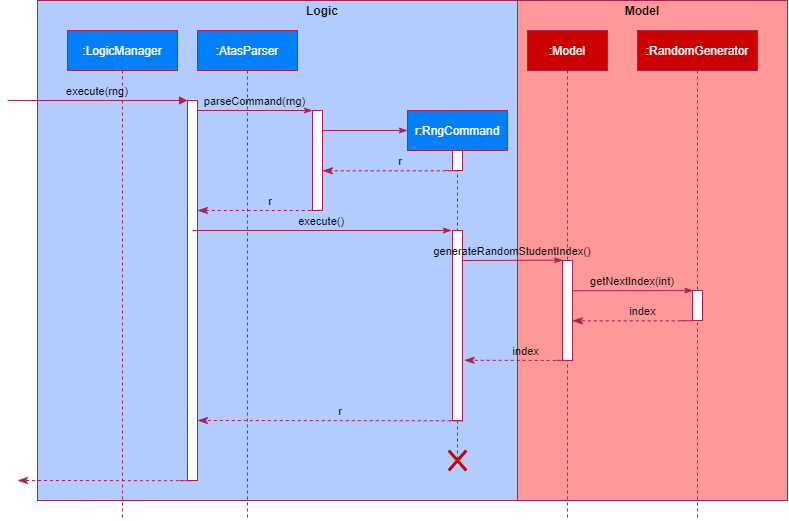

The diagram above was exported from draw.io. Its source (the exported page's mxGraphModel, read from the mxfile embedded in the PNG):
<mxGraphModel dx="1292" dy="728" grid="1" gridSize="10" guides="1" tooltips="1" connect="1" arrows="1" fold="1" page="1" pageScale="1" pageWidth="850" pageHeight="1100" math="0" shadow="0">
  <root>
    <mxCell id="0" />
    <mxCell id="1" parent="0" />
    <mxCell id="KQe5GOzHnshmBO1kiTu7-23" value="" style="rounded=0;whiteSpace=wrap;html=1;strokeColor=#AC2150;fillColor=#B3CCFF;" parent="1" vertex="1">
      <mxGeometry x="90" y="50" width="480" height="500" as="geometry" />
    </mxCell>
    <mxCell id="KQe5GOzHnshmBO1kiTu7-24" value="" style="rounded=0;whiteSpace=wrap;html=1;fillColor=#FF9999;strokeColor=#AC2150;" parent="1" vertex="1">
      <mxGeometry x="570" y="50" width="270" height="500" as="geometry" />
    </mxCell>
    <mxCell id="3nuBFxr9cyL0pnOWT2aG-1" value=":LogicManager" style="shape=umlLifeline;perimeter=lifelinePerimeter;container=1;collapsible=0;recursiveResize=0;rounded=0;shadow=0;strokeWidth=1;fontColor=#FFFFFF;strokeColor=#ac2150;fillColor=#007FFF;" parent="1" vertex="1">
      <mxGeometry x="120" y="80" width="110" height="490" as="geometry" />
    </mxCell>
    <mxCell id="3nuBFxr9cyL0pnOWT2aG-2" value="" style="points=[];perimeter=orthogonalPerimeter;rounded=0;shadow=0;strokeWidth=1;strokeColor=#AC2150;" parent="3nuBFxr9cyL0pnOWT2aG-1" vertex="1">
      <mxGeometry x="120" y="70" width="10" height="380" as="geometry" />
    </mxCell>
    <mxCell id="3nuBFxr9cyL0pnOWT2aG-3" value="execute(rng)" style="verticalAlign=bottom;startArrow=none;endArrow=block;startSize=8;shadow=0;strokeWidth=1;startFill=0;labelBackgroundColor=none;strokeColor=#ac2150;" parent="3nuBFxr9cyL0pnOWT2aG-1" target="3nuBFxr9cyL0pnOWT2aG-2" edge="1">
      <mxGeometry relative="1" as="geometry">
        <mxPoint x="-60" y="70" as="sourcePoint" />
      </mxGeometry>
    </mxCell>
    <mxCell id="3nuBFxr9cyL0pnOWT2aG-5" value=":AtasParser" style="shape=umlLifeline;perimeter=lifelinePerimeter;container=1;collapsible=0;recursiveResize=0;rounded=0;shadow=0;strokeWidth=1;fontColor=#FFFFFF;strokeColor=#ac2150;fillColor=#007FFF;" parent="1" vertex="1">
      <mxGeometry x="250" y="80" width="100" height="490" as="geometry" />
    </mxCell>
    <mxCell id="3nuBFxr9cyL0pnOWT2aG-6" value="" style="points=[];perimeter=orthogonalPerimeter;rounded=0;shadow=0;strokeWidth=1;strokeColor=#ac2150;" parent="3nuBFxr9cyL0pnOWT2aG-5" vertex="1">
      <mxGeometry x="115" y="80" width="10" height="100" as="geometry" />
    </mxCell>
    <mxCell id="3nuBFxr9cyL0pnOWT2aG-7" value="r" style="verticalAlign=bottom;endArrow=classicThin;dashed=1;endSize=8;exitX=-0.134;exitY=0.997;shadow=0;strokeWidth=1;endFill=1;exitDx=0;exitDy=0;exitPerimeter=0;labelBackgroundColor=none;strokeColor=#ac2150;" parent="1" source="3nuBFxr9cyL0pnOWT2aG-6" target="3nuBFxr9cyL0pnOWT2aG-2" edge="1">
      <mxGeometry relative="1" as="geometry">
        <mxPoint x="345" y="236" as="targetPoint" />
        <Array as="points">
          <mxPoint x="380" y="260" />
        </Array>
      </mxGeometry>
    </mxCell>
    <mxCell id="3nuBFxr9cyL0pnOWT2aG-8" value="parseCommand(rng)" style="verticalAlign=bottom;endArrow=classicThin;entryX=0;entryY=0;shadow=0;strokeWidth=1;endFill=1;labelBackgroundColor=none;strokeColor=#ac2150;" parent="1" source="3nuBFxr9cyL0pnOWT2aG-2" target="3nuBFxr9cyL0pnOWT2aG-6" edge="1">
      <mxGeometry relative="1" as="geometry">
        <mxPoint x="345" y="160" as="sourcePoint" />
      </mxGeometry>
    </mxCell>
    <mxCell id="KQe5GOzHnshmBO1kiTu7-6" value="" style="verticalAlign=bottom;endArrow=classicThin;shadow=0;strokeWidth=1;endFill=1;strokeColor=#ac2150;" parent="1" edge="1">
      <mxGeometry relative="1" as="geometry">
        <mxPoint x="375" y="180" as="sourcePoint" />
        <mxPoint x="460" y="180" as="targetPoint" />
      </mxGeometry>
    </mxCell>
    <mxCell id="KQe5GOzHnshmBO1kiTu7-7" value="r:RngCommand" style="shape=umlLifeline;perimeter=lifelinePerimeter;container=1;collapsible=0;recursiveResize=0;rounded=0;shadow=0;strokeWidth=1;fontColor=#FFFFFF;strokeColor=#ac2150;fillColor=#007FFF;" parent="1" vertex="1">
      <mxGeometry x="460" y="160" width="100" height="350" as="geometry" />
    </mxCell>
    <mxCell id="KQe5GOzHnshmBO1kiTu7-8" value="" style="points=[];perimeter=orthogonalPerimeter;rounded=0;shadow=0;strokeWidth=1;strokeColor=#ac2150;" parent="KQe5GOzHnshmBO1kiTu7-7" vertex="1">
      <mxGeometry x="45" y="40" width="10" height="20" as="geometry" />
    </mxCell>
    <mxCell id="KQe5GOzHnshmBO1kiTu7-10" value="execute()" style="verticalAlign=bottom;endArrow=classicThin;shadow=0;strokeWidth=1;endFill=1;labelBackgroundColor=none;strokeColor=#ac2150;" parent="1" edge="1">
      <mxGeometry relative="1" as="geometry">
        <mxPoint x="245" y="280" as="sourcePoint" />
        <mxPoint x="504" y="280" as="targetPoint" />
      </mxGeometry>
    </mxCell>
    <mxCell id="KQe5GOzHnshmBO1kiTu7-11" value="r" style="verticalAlign=bottom;endArrow=classicThin;dashed=1;endSize=8;exitX=-0.134;exitY=0.997;shadow=0;strokeWidth=1;endFill=1;exitDx=0;exitDy=0;exitPerimeter=0;labelBackgroundColor=none;strokeColor=#AC2150;" parent="1" target="3nuBFxr9cyL0pnOWT2aG-6" edge="1">
      <mxGeometry relative="1" as="geometry">
        <mxPoint x="380" y="220.3" as="targetPoint" />
        <mxPoint x="498.65999999999997" y="219.99999999999994" as="sourcePoint" />
        <Array as="points">
          <mxPoint x="515" y="220.3" />
        </Array>
      </mxGeometry>
    </mxCell>
    <mxCell id="KQe5GOzHnshmBO1kiTu7-12" value="" style="points=[];perimeter=orthogonalPerimeter;rounded=0;shadow=0;strokeWidth=1;strokeColor=#ac2150;" parent="1" vertex="1">
      <mxGeometry x="505" y="280" width="10" height="190" as="geometry" />
    </mxCell>
    <mxCell id="KQe5GOzHnshmBO1kiTu7-13" value="generateRandomStudentIndex()" style="verticalAlign=bottom;endArrow=classicThin;shadow=0;strokeWidth=1;endFill=1;entryX=0.014;entryY=-0.003;entryDx=0;entryDy=0;entryPerimeter=0;labelBackgroundColor=none;strokeColor=#ac2150;" parent="1" target="KQe5GOzHnshmBO1kiTu7-15" edge="1">
      <mxGeometry relative="1" as="geometry">
        <mxPoint x="515" y="310" as="sourcePoint" />
        <mxPoint x="610" y="310" as="targetPoint" />
      </mxGeometry>
    </mxCell>
    <mxCell id="KQe5GOzHnshmBO1kiTu7-14" value=":Model" style="shape=umlLifeline;perimeter=lifelinePerimeter;container=1;collapsible=0;recursiveResize=0;rounded=0;shadow=0;strokeWidth=1;fillColor=#CC0000;fontColor=#FFFFFF;strokeColor=#AC2150;" parent="1" vertex="1">
      <mxGeometry x="580" y="80" width="80" height="490" as="geometry" />
    </mxCell>
    <mxCell id="KQe5GOzHnshmBO1kiTu7-15" value="" style="points=[];perimeter=orthogonalPerimeter;rounded=0;shadow=0;strokeWidth=1;strokeColor=#AC2150;" parent="KQe5GOzHnshmBO1kiTu7-14" vertex="1">
      <mxGeometry x="35" y="230" width="10" height="100" as="geometry" />
    </mxCell>
    <mxCell id="KQe5GOzHnshmBO1kiTu7-16" value="getNextIndex(int)" style="verticalAlign=bottom;endArrow=classicThin;shadow=0;strokeWidth=1;endFill=1;entryX=0.049;entryY=0.001;entryDx=0;entryDy=0;entryPerimeter=0;labelBackgroundColor=none;strokeColor=#ac2150;" parent="1" target="KQe5GOzHnshmBO1kiTu7-18" edge="1">
      <mxGeometry relative="1" as="geometry">
        <mxPoint x="625" y="340.3" as="sourcePoint" />
        <mxPoint x="740" y="340" as="targetPoint" />
      </mxGeometry>
    </mxCell>
    <mxCell id="KQe5GOzHnshmBO1kiTu7-17" value=":RandomGenerator" style="shape=umlLifeline;perimeter=lifelinePerimeter;container=1;collapsible=0;recursiveResize=0;rounded=0;shadow=0;strokeWidth=1;fillColor=#CC0000;fontColor=#FFFFFF;strokeColor=#AC2150;" parent="1" vertex="1">
      <mxGeometry x="690" y="80" width="120" height="490" as="geometry" />
    </mxCell>
    <mxCell id="KQe5GOzHnshmBO1kiTu7-18" value="" style="points=[];perimeter=orthogonalPerimeter;rounded=0;shadow=0;strokeWidth=1;strokeColor=#ac2150;" parent="KQe5GOzHnshmBO1kiTu7-17" vertex="1">
      <mxGeometry x="55" y="260" width="10" height="30" as="geometry" />
    </mxCell>
    <mxCell id="KQe5GOzHnshmBO1kiTu7-19" value="index" style="verticalAlign=bottom;endArrow=classicThin;dashed=1;endSize=8;exitX=-0.134;exitY=0.997;shadow=0;strokeWidth=1;endFill=1;exitDx=0;exitDy=0;exitPerimeter=0;entryX=0.988;entryY=0.603;entryDx=0;entryDy=0;entryPerimeter=0;labelBackgroundColor=none;strokeColor=#ac2150;" parent="1" target="KQe5GOzHnshmBO1kiTu7-15" edge="1">
      <mxGeometry relative="1" as="geometry">
        <mxPoint x="630" y="370" as="targetPoint" />
        <mxPoint x="733.66" y="370" as="sourcePoint" />
        <Array as="points">
          <mxPoint x="750" y="370.3" />
        </Array>
      </mxGeometry>
    </mxCell>
    <mxCell id="KQe5GOzHnshmBO1kiTu7-20" value="index" style="verticalAlign=bottom;endArrow=classicThin;dashed=1;endSize=8;exitX=-0.134;exitY=0.997;shadow=0;strokeWidth=1;endFill=1;exitDx=0;exitDy=0;exitPerimeter=0;labelBackgroundColor=none;strokeColor=#ac2150;entryX=1.172;entryY=0.683;entryDx=0;entryDy=0;entryPerimeter=0;" parent="1" target="KQe5GOzHnshmBO1kiTu7-12" edge="1">
      <mxGeometry relative="1" as="geometry">
        <mxPoint x="520" y="410" as="targetPoint" />
        <mxPoint x="608.7799999999999" y="409.8" as="sourcePoint" />
        <Array as="points">
          <mxPoint x="625" y="410" />
        </Array>
      </mxGeometry>
    </mxCell>
    <mxCell id="KQe5GOzHnshmBO1kiTu7-21" value="r" style="verticalAlign=bottom;endArrow=classicThin;dashed=1;endSize=8;exitX=-0.134;exitY=0.997;shadow=0;strokeWidth=1;endFill=1;exitDx=0;exitDy=0;exitPerimeter=0;labelBackgroundColor=none;strokeColor=#ac2150;" parent="1" edge="1">
      <mxGeometry relative="1" as="geometry">
        <mxPoint x="250" y="470" as="targetPoint" />
        <mxPoint x="503.65999999999997" y="470" as="sourcePoint" />
        <Array as="points">
          <mxPoint x="520" y="470.3" />
        </Array>
      </mxGeometry>
    </mxCell>
    <mxCell id="KQe5GOzHnshmBO1kiTu7-22" value="" style="shape=umlDestroy;whiteSpace=wrap;html=1;strokeWidth=3;fillColor=#cc0000;strokeColor=#CC0000;" parent="1" vertex="1">
      <mxGeometry x="501.25" y="500" width="17.5" height="20" as="geometry" />
    </mxCell>
    <mxCell id="KQe5GOzHnshmBO1kiTu7-25" value="&lt;b&gt;Logic&lt;/b&gt;" style="text;html=1;strokeColor=none;fillColor=none;align=center;verticalAlign=middle;whiteSpace=wrap;rounded=0;" parent="1" vertex="1">
      <mxGeometry x="355" y="50" width="40" height="20" as="geometry" />
    </mxCell>
    <mxCell id="KQe5GOzHnshmBO1kiTu7-26" value="&lt;b&gt;Model&lt;/b&gt;" style="text;html=1;strokeColor=none;fillColor=none;align=center;verticalAlign=middle;whiteSpace=wrap;rounded=0;" parent="1" vertex="1">
      <mxGeometry x="675" y="50" width="40" height="20" as="geometry" />
    </mxCell>
    <mxCell id="l1GKHNtlzYLVtmwmpOd3-1" value="" style="verticalAlign=bottom;endArrow=classicThin;dashed=1;endSize=8;exitX=-0.134;exitY=0.997;shadow=0;strokeWidth=1;endFill=1;exitDx=0;exitDy=0;exitPerimeter=0;labelBackgroundColor=none;strokeColor=#ac2150;" edge="1" parent="1">
      <mxGeometry relative="1" as="geometry">
        <mxPoint x="70" y="530" as="targetPoint" />
        <mxPoint x="232.05999999999972" y="530.03" as="sourcePoint" />
        <Array as="points">
          <mxPoint x="248.27999999999997" y="530.23" />
        </Array>
      </mxGeometry>
    </mxCell>
  </root>
</mxGraphModel>